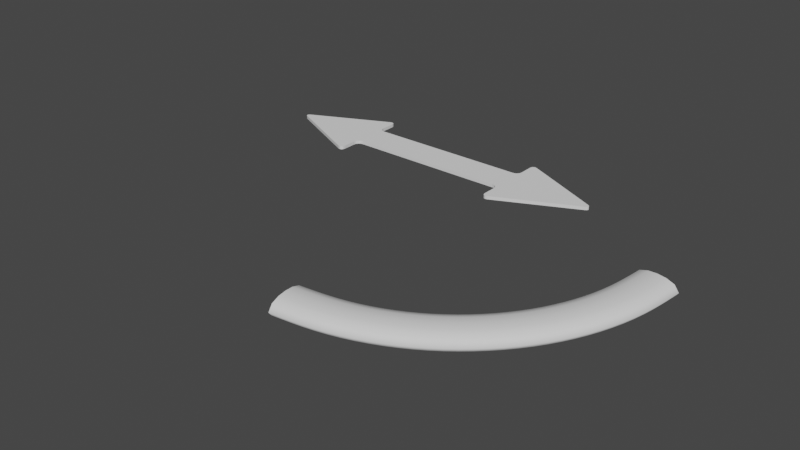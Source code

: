 # Source: gz_shape.blend  (saved by Blender 3.2.14; exported with 4.5.12 LTS)
import bpy
from mathutils import Matrix  # noqa: F401  (used for matrix-valued properties, if any)

bpy.ops.wm.read_factory_settings(use_empty=True)
scene = bpy.context.scene
scene.name = 'Scene'

# ---- collections
col_collection = bpy.data.collections.new('Collection'); scene.collection.children.link(col_collection)

# ---- node groups
ng_auto_smooth = bpy.data.node_groups.new('Auto Smooth', 'GeometryNodeTree')
_s = ng_auto_smooth.interface.new_socket(name='Geometry', in_out='OUTPUT', socket_type='NodeSocketGeometry')
_s = ng_auto_smooth.interface.new_socket(name='Geometry', in_out='INPUT', socket_type='NodeSocketGeometry')
_s = ng_auto_smooth.interface.new_socket(name='Angle', in_out='INPUT', socket_type='NodeSocketFloat')
_s.subtype = 'ANGLE'
_s.min_value = 0.0
_s.max_value = 3.142
ng_auto_smooth.is_modifier = True
_N = ng_auto_smooth.nodes; _L = ng_auto_smooth.links
n0 = _N.new('NodeGroupOutput'); n0.name = 'Group Output'; n0.location = (480, -100)
n1 = _N.new('NodeGroupInput'); n1.name = 'Group Input'; n1.location = (-420, -300)
n2 = _N.new('NodeGroupInput'); n2.name = 'Group Input.001'; n2.location = (-60, -100)
n3 = _N.new('GeometryNodeSetShadeSmooth'); n3.name = 'Set Shade Smooth'; n3.location = (120, -100)
n3.domain = 'EDGE'
n4 = _N.new('GeometryNodeSetShadeSmooth'); n4.name = 'Set Shade Smooth.001'; n4.location = (300, -100)
n5 = _N.new('GeometryNodeInputMeshEdgeAngle'); n5.name = 'Edge Angle'; n5.location = (-420, -220)
n6 = _N.new('GeometryNodeInputEdgeSmooth'); n6.name = 'Is Edge Smooth'; n6.location = (-60, -160)
n7 = _N.new('GeometryNodeInputShadeSmooth'); n7.name = 'Is Face Smooth'; n7.location = (-240, -340)
n8 = _N.new('FunctionNodeBooleanMath'); n8.name = 'Boolean Math'; n8.location = (-60, -220)
n9 = _N.new('FunctionNodeCompare'); n9.name = 'Compare'; n9.location = (-240, -180)
n9.operation = 'LESS_EQUAL'
_L.new(n5.outputs[0], n9.inputs[0])
_L.new(n4.outputs[0], n0.inputs[0])
_L.new(n1.outputs[1], n9.inputs[1])
_L.new(n9.outputs[0], n8.inputs[0])
_L.new(n7.outputs[0], n8.inputs[1])
_L.new(n2.outputs[0], n3.inputs[0])
_L.new(n6.outputs[0], n3.inputs[1])
_L.new(n3.outputs[0], n4.inputs[0])
_L.new(n8.outputs[0], n3.inputs[2])
n0.is_active_output = True

# ---- world
world_world = bpy.data.worlds.new('World'); scene.world = world_world
world_world.use_nodes = True; world_world.node_tree.nodes.clear()
_N = world_world.node_tree.nodes; _L = world_world.node_tree.links
n0 = _N.new('ShaderNodeOutputWorld'); n0.name = 'World Output'; n0.location = (300, 300)
n1 = _N.new('ShaderNodeBackground'); n1.name = 'Background'; n1.location = (10, 300)
n1.inputs[0].default_value = (0.05088, 0.05088, 0.05088, 1.0)
_L.new(n1.outputs[0], n0.inputs[0])
n0.is_active_output = True
world_world.color = (0.05088, 0.05088, 0.05088)
world_world.use_sun_shadow = False
world_world.sun_shadow_jitter_overblur = 0.0

# ---- meshes
me_gz_shape_rotate = bpy.data.meshes.new('gz_shape_ROTATE')
me_gz_shape_rotate.from_pydata([(0.7177, -0.1949, 0.01379), (0.6986, -0.1929, 0.01989), (0.679, -0.191, 0.02148), (0.6595, -0.189, 0.01989), (0.6404, -0.1871, 0.01379), (0.6296, -0.186, 3.267e-08), (0.6404, -0.1871, -0.01379), (0.6595, -0.189, -0.01989), (0.679, -0.191, -0.02148), (0.6986, -0.1929, -0.01989), (0.7177, -0.1949, -0.01379), (0.7285, -0.196, -3.711e-08), (0.7155, -0.2172, 0.01379), (0.6964, -0.2152, 0.01988), (0.6768, -0.2131, 0.02148), (0.6573, -0.211, 0.01989), (0.6382, -0.2089, 0.0138), (0.6274, -0.2078, 3.279e-08), (0.6382, -0.2089, -0.0138), (0.6573, -0.211, -0.01989), (0.6768, -0.2131, -0.02148), (0.6964, -0.2152, -0.01988), (0.7155, -0.2172, -0.01379), (0.7263, -0.2184, -3.672e-08), (0.7129, -0.2405, 0.01378), (0.6938, -0.2381, 0.01988), (0.6743, -0.2356, 0.02148), (0.6548, -0.2331, 0.01989), (0.6357, -0.2307, 0.01381), (0.6249, -0.2294, 1.971e-08), (0.6357, -0.2307, -0.01381), (0.6548, -0.2331, -0.01989), (0.6743, -0.2356, -0.02148), (0.6938, -0.2381, -0.01988), (0.7129, -0.2405, -0.01378), (0.7236, -0.2418, -3.66e-08), (0.7095, -0.2649, 0.01377), (0.6905, -0.2619, 0.01988), (0.6711, -0.2589, 0.02148), (0.6517, -0.2558, 0.0199), (0.6327, -0.2528, 0.01382), (0.6219, -0.2511, 6.514e-09), (0.6327, -0.2528, -0.01382), (0.6517, -0.2558, -0.0199), (0.6711, -0.2589, -0.02148), (0.6905, -0.2619, -0.01988), (0.7095, -0.2649, -0.01377), (0.7202, -0.2666, -4.964e-08), (0.7051, -0.2901, 0.01376), (0.6862, -0.2863, 0.01988), (0.6669, -0.2824, 0.02148), (0.6477, -0.2786, 0.0199), (0.6288, -0.2748, 0.01383), (0.6181, -0.2727, 6.356e-09), (0.6288, -0.2748, -0.01383), (0.6477, -0.2786, -0.0199), (0.6669, -0.2824, -0.02148), (0.6862, -0.2863, -0.01988), (0.7051, -0.2901, -0.01376), (0.7157, -0.2922, -4.924e-08), (0.6994, -0.3153, 0.01376), (0.6808, -0.3107, 0.01988), (0.6617, -0.3059, 0.02148), (0.6426, -0.3011, 0.0199), (0.624, -0.2964, 0.01383), (0.6134, -0.2938, 2.093e-08), (0.624, -0.2964, -0.01383), (0.6426, -0.3011, -0.0199), (0.6617, -0.3059, -0.02148), (0.6808, -0.3107, -0.01988), (0.6994, -0.3153, -0.01376), (0.7099, -0.318, -3.802e-08), (0.6925, -0.3403, 0.01376), (0.6741, -0.3347, 0.01988), (0.6553, -0.329, 0.02148), (0.6365, -0.3233, 0.0199), (0.6181, -0.3177, 0.01383), (0.6076, -0.3146, 4.796e-08), (0.6181, -0.3177, -0.01383), (0.6365, -0.3233, -0.0199), (0.6553, -0.329, -0.02148), (0.6741, -0.3347, -0.01988), (0.6925, -0.3403, -0.01376), (0.7028, -0.3434, -4.107e-08), (0.6843, -0.3649, 0.01376), (0.6663, -0.3585, 0.01988), (0.6477, -0.3518, 0.02148), (0.6292, -0.3452, 0.0199), (0.6111, -0.3387, 0.01383), (0.6009, -0.3351, 4.537e-08), (0.6111, -0.3387, -0.01383), (0.6292, -0.3452, -0.0199), (0.6477, -0.3518, -0.02148), (0.6663, -0.3585, -0.01988), (0.6843, -0.3649, -0.01376), (0.6945, -0.3686, -2.929e-08), (0.675, -0.3891, 0.01376), (0.6573, -0.3818, 0.01988), (0.6391, -0.3742, 0.02148), (0.6209, -0.3667, 0.0199), (0.6032, -0.3594, 0.01383), (0.5931, -0.3552, 3.063e-08), (0.6032, -0.3594, -0.01383), (0.6209, -0.3667, -0.0199), (0.6391, -0.3742, -0.02148), (0.6573, -0.3818, -0.01988), (0.675, -0.3891, -0.01376), (0.685, -0.3933, -2.754e-08), (0.6645, -0.4128, 0.01376), (0.6471, -0.4046, 0.01988), (0.6294, -0.3962, 0.02148), (0.6116, -0.3878, 0.0199), (0.5942, -0.3796, 0.01383), (0.5844, -0.3749, 4.174e-08), (0.5942, -0.3796, -0.01383), (0.6116, -0.3878, -0.0199), (0.6294, -0.3962, -0.02148), (0.6471, -0.4046, -0.01988), (0.6645, -0.4128, -0.01376), (0.6743, -0.4174, -5.135e-08), (0.6528, -0.436, 0.01376), (0.6359, -0.4269, 0.01988), (0.6186, -0.4177, 0.02148), (0.6012, -0.4084, 0.0199), (0.5843, -0.3993, 0.01383), (0.5746, -0.3942, 5.253e-08), (0.5843, -0.3993, -0.01383), (0.6012, -0.4084, -0.0199), (0.6186, -0.4177, -0.02148), (0.6359, -0.4269, -0.01988), (0.6528, -0.436, -0.01376), (0.6624, -0.4411, -5.468e-08), (0.6401, -0.4585, 0.01376), (0.6236, -0.4487, 0.01988), (0.6067, -0.4386, 0.02148), (0.5899, -0.4285, 0.0199), (0.5734, -0.4186, 0.01383), (0.564, -0.413, 4.399e-08), (0.5734, -0.4186, -0.01383), (0.5899, -0.4285, -0.0199), (0.6067, -0.4386, -0.02148), (0.6236, -0.4487, -0.01988), (0.6401, -0.4585, -0.01376), (0.6493, -0.4641, -4.649e-08), (0.6262, -0.4805, 0.01376), (0.6102, -0.4698, 0.01988), (0.5939, -0.4589, 0.02148), (0.5775, -0.4479, 0.0199), (0.5616, -0.4373, 0.01383), (0.5525, -0.4312, 2.482e-08), (0.5616, -0.4373, -0.01383), (0.5775, -0.4479, -0.0199), (0.5939, -0.4589, -0.02148), (0.6102, -0.4698, -0.01988), (0.6262, -0.4805, -0.01376), (0.6352, -0.4865, -3.96e-08), (0.6113, -0.5017, 0.01376), (0.5958, -0.4902, 0.01988), (0.58, -0.4785, 0.02148), (0.5643, -0.4668, 0.0199), (0.5488, -0.4553, 0.01383), (0.54, -0.4488, 1.049e-08), (0.5488, -0.4553, -0.01383), (0.5643, -0.4668, -0.0199), (0.58, -0.4785, -0.02148), (0.5958, -0.4902, -0.01988), (0.6113, -0.5017, -0.01376), (0.6199, -0.5081, -2.205e-08), (0.5953, -0.5221, 0.01376), (0.5805, -0.5099, 0.01988), (0.5653, -0.4974, 0.02148), (0.5501, -0.485, 0.0199), (0.5352, -0.4728, 0.01383), (0.5268, -0.4658, 6.856e-09), (0.5352, -0.4728, -0.01383), (0.5501, -0.485, -0.0199), (0.5653, -0.4974, -0.02148), (0.5805, -0.5099, -0.01988), (0.5953, -0.5221, -0.01376), (0.6037, -0.5289, -1.102e-08), (0.5784, -0.5417, 0.01376), (0.5641, -0.5288, 0.01988), (0.5496, -0.5156, 0.02148), (0.535, -0.5024, 0.0199), (0.5208, -0.4895, 0.01383), (0.5127, -0.4822, 1.577e-08), (0.5208, -0.4895, -0.01383), (0.535, -0.5024, -0.0199), (0.5496, -0.5156, -0.02148), (0.5641, -0.5288, -0.01988), (0.5784, -0.5417, -0.01376), (0.5864, -0.549, -1.082e-08), (0.5605, -0.5605, 0.01376), (0.5469, -0.5469, 0.01988), (0.533, -0.533, 0.02148), (0.5191, -0.5191, 0.0199), (0.5055, -0.5055, 0.01383), (0.4978, -0.4978, 2.519e-08), (0.5055, -0.5055, -0.01383), (0.5191, -0.5191, -0.0199), (0.533, -0.533, -0.02148), (0.5469, -0.5469, -0.01988), (0.5605, -0.5605, -0.01376), (0.5681, -0.5681, -1.987e-08), (0.5417, -0.5784, 0.01376), (0.5288, -0.5641, 0.01988), (0.5156, -0.5496, 0.02148), (0.5024, -0.535, 0.0199), (0.4895, -0.5208, 0.01383), (0.4822, -0.5127, 1.608e-08), (0.4895, -0.5208, -0.01383), (0.5024, -0.535, -0.0199), (0.5156, -0.5496, -0.02148), (0.5288, -0.5641, -0.01988), (0.5417, -0.5784, -0.01376), (0.549, -0.5864, -2.828e-08), (0.5221, -0.5953, 0.01376), (0.5099, -0.5805, 0.01988), (0.4974, -0.5653, 0.02148), (0.485, -0.5501, 0.0199), (0.4728, -0.5352, 0.01383), (0.4658, -0.5268, 1.675e-08), (0.4728, -0.5352, -0.01383), (0.485, -0.5501, -0.0199), (0.4974, -0.5653, -0.02148), (0.5099, -0.5805, -0.01988), (0.5221, -0.5953, -0.01376), (0.5289, -0.6037, -2.986e-08), (0.5017, -0.6113, 0.01376), (0.4902, -0.5958, 0.01988), (0.4785, -0.58, 0.02148), (0.4668, -0.5643, 0.0199), (0.4553, -0.5488, 0.01383), (0.4488, -0.54, 2.872e-08), (0.4553, -0.5488, -0.01383), (0.4668, -0.5643, -0.0199), (0.4785, -0.58, -0.02148), (0.4902, -0.5958, -0.01988), (0.5017, -0.6113, -0.01376), (0.5081, -0.6199, -3.161e-08), (0.4805, -0.6262, 0.01376), (0.4698, -0.6102, 0.01988), (0.4589, -0.5939, 0.02148), (0.4479, -0.5775, 0.0199), (0.4373, -0.5616, 0.01383), (0.4312, -0.5525, 1.808e-08), (0.4373, -0.5616, -0.01383), (0.4479, -0.5775, -0.0199), (0.4589, -0.5939, -0.02148), (0.4698, -0.6102, -0.01988), (0.4805, -0.6262, -0.01376), (0.4865, -0.6352, -2.919e-08), (0.4585, -0.6401, 0.01376), (0.4487, -0.6236, 0.01988), (0.4386, -0.6067, 0.02148), (0.4285, -0.5899, 0.0199), (0.4186, -0.5734, 0.01383), (0.413, -0.564, 2.109e-08), (0.4186, -0.5734, -0.01383), (0.4285, -0.5899, -0.0199), (0.4386, -0.6067, -0.02148), (0.4487, -0.6236, -0.01988), (0.4585, -0.6401, -0.01376), (0.4641, -0.6493, -3.923e-08), (0.436, -0.6528, 0.01376), (0.4269, -0.6359, 0.01988), (0.4177, -0.6186, 0.02148), (0.4084, -0.6012, 0.0199), (0.3993, -0.5843, 0.01383), (0.3942, -0.5746, 5.006e-08), (0.3993, -0.5843, -0.01383), (0.4084, -0.6012, -0.0199), (0.4177, -0.6186, -0.02148), (0.4269, -0.6359, -0.01988), (0.436, -0.6528, -0.01376), (0.4411, -0.6624, -6.029e-08), (0.4128, -0.6645, 0.01376), (0.4046, -0.6471, 0.01988), (0.3962, -0.6294, 0.02148), (0.3878, -0.6116, 0.0199), (0.3796, -0.5942, 0.01383), (0.3749, -0.5844, 4.963e-08), (0.3796, -0.5942, -0.01383), (0.3878, -0.6116, -0.0199), (0.3962, -0.6294, -0.02148), (0.4046, -0.6471, -0.01988), (0.4128, -0.6645, -0.01376), (0.4174, -0.6743, -5.414e-08), (0.3891, -0.675, 0.01376), (0.3818, -0.6573, 0.01988), (0.3742, -0.6391, 0.02148), (0.3667, -0.6209, 0.0199), (0.3594, -0.6032, 0.01383), (0.3552, -0.5931, 3.313e-08), (0.3594, -0.6032, -0.01383), (0.3667, -0.6209, -0.0199), (0.3742, -0.6391, -0.02148), (0.3818, -0.6573, -0.01988), (0.3891, -0.675, -0.01376), (0.3933, -0.685, -3.792e-08), (0.3649, -0.6843, 0.01376), (0.3585, -0.6663, 0.01988), (0.3518, -0.6477, 0.02148), (0.3452, -0.6292, 0.0199), (0.3387, -0.6111, 0.01383), (0.3351, -0.6009, 4.361e-08), (0.3387, -0.6111, -0.01383), (0.3452, -0.6292, -0.0199), (0.3518, -0.6477, -0.02148), (0.3585, -0.6663, -0.01988), (0.3649, -0.6843, -0.01376), (0.3686, -0.6945, -4.732e-08), (0.3403, -0.6925, 0.01376), (0.3347, -0.6741, 0.01988), (0.329, -0.6553, 0.02148), (0.3233, -0.6365, 0.0199), (0.3177, -0.6181, 0.01383), (0.3146, -0.6076, 4.381e-08), (0.3177, -0.6181, -0.01383), (0.3233, -0.6365, -0.0199), (0.329, -0.6553, -0.02148), (0.3347, -0.6741, -0.01988), (0.3403, -0.6925, -0.01376), (0.3434, -0.7028, -4.831e-08), (0.3153, -0.6994, 0.01376), (0.3107, -0.6808, 0.01988), (0.3059, -0.6617, 0.02148), (0.3011, -0.6426, 0.0199), (0.2964, -0.624, 0.01383), (0.2938, -0.6134, 1.882e-08), (0.2964, -0.624, -0.01383), (0.3011, -0.6426, -0.0199), (0.3059, -0.6617, -0.02148), (0.3107, -0.6808, -0.01988), (0.3153, -0.6994, -0.01376), (0.318, -0.7099, -3.709e-08), (0.2901, -0.7051, 0.01376), (0.2863, -0.6862, 0.01988), (0.2824, -0.6669, 0.02148), (0.2786, -0.6477, 0.0199), (0.2748, -0.6288, 0.01383), (0.2727, -0.6181, 6.422e-09), (0.2748, -0.6288, -0.01383), (0.2786, -0.6477, -0.0199), (0.2824, -0.6669, -0.02148), (0.2863, -0.6862, -0.01988), (0.2901, -0.7051, -0.01376), (0.2922, -0.7157, -4.945e-08), (0.2649, -0.7095, 0.01377), (0.2619, -0.6905, 0.01988), (0.2589, -0.6711, 0.02148), (0.2558, -0.6517, 0.0199), (0.2528, -0.6327, 0.01382), (0.2511, -0.6219, 6.737e-09), (0.2528, -0.6327, -0.01382), (0.2558, -0.6517, -0.0199), (0.2589, -0.6711, -0.02148), (0.2619, -0.6905, -0.01988), (0.2649, -0.7095, -0.01377), (0.2666, -0.7202, -4.902e-08), (0.2405, -0.7129, 0.01378), (0.2381, -0.6938, 0.01988), (0.2356, -0.6743, 0.02148), (0.2331, -0.6548, 0.01989), (0.2307, -0.6357, 0.01381), (0.2294, -0.6249, 1.961e-08), (0.2307, -0.6357, -0.01381), (0.2331, -0.6548, -0.01989), (0.2356, -0.6743, -0.02148), (0.2381, -0.6938, -0.01988), (0.2405, -0.7129, -0.01378), (0.2418, -0.7236, -3.677e-08), (0.2172, -0.7155, 0.01379), (0.2152, -0.6964, 0.01988), (0.2131, -0.6768, 0.02148), (0.211, -0.6573, 0.01989), (0.2089, -0.6382, 0.0138), (0.2078, -0.6274, 3.324e-08), (0.2089, -0.6382, -0.0138), (0.211, -0.6573, -0.01989), (0.2131, -0.6768, -0.02148), (0.2152, -0.6964, -0.01988), (0.2172, -0.7155, -0.01379), (0.2184, -0.7263, -3.771e-08), (0.1949, -0.7177, 0.01379), (0.1929, -0.6986, 0.01989), (0.191, -0.6791, 0.02148), (0.189, -0.6595, 0.01989), (0.1871, -0.6404, 0.01379), (0.186, -0.6296, 3.313e-08), (0.1871, -0.6404, -0.01379), (0.189, -0.6595, -0.01989), (0.191, -0.6791, -0.02148), (0.1929, -0.6986, -0.01989), (0.1949, -0.7177, -0.01379), (0.196, -0.7285, -3.741e-08)], [], [(0, 12, 23, 11), (1, 13, 12, 0), (2, 14, 13, 1), (3, 15, 14, 2), (4, 16, 15, 3), (5, 17, 16, 4), (6, 18, 17, 5), (7, 19, 18, 6), (8, 20, 19, 7), (9, 21, 20, 8), (10, 22, 21, 9), (11, 23, 22, 10), (12, 24, 35, 23), (13, 25, 24, 12), (14, 26, 25, 13), (15, 27, 26, 14), (16, 28, 27, 15), (17, 29, 28, 16), (18, 30, 29, 17), (19, 31, 30, 18), (20, 32, 31, 19), (21, 33, 32, 20), (22, 34, 33, 21), (23, 35, 34, 22), (24, 36, 47, 35), (25, 37, 36, 24), (26, 38, 37, 25), (27, 39, 38, 26), (28, 40, 39, 27), (29, 41, 40, 28), (30, 42, 41, 29), (31, 43, 42, 30), (32, 44, 43, 31), (33, 45, 44, 32), (34, 46, 45, 33), (35, 47, 46, 34), (36, 48, 59, 47), (37, 49, 48, 36), (38, 50, 49, 37), (39, 51, 50, 38), (40, 52, 51, 39), (41, 53, 52, 40), (42, 54, 53, 41), (43, 55, 54, 42), (44, 56, 55, 43), (45, 57, 56, 44), (46, 58, 57, 45), (47, 59, 58, 46), (48, 60, 71, 59), (49, 61, 60, 48), (50, 62, 61, 49), (51, 63, 62, 50), (52, 64, 63, 51), (53, 65, 64, 52), (54, 66, 65, 53), (55, 67, 66, 54), (56, 68, 67, 55), (57, 69, 68, 56), (58, 70, 69, 57), (59, 71, 70, 58), (60, 72, 83, 71), (61, 73, 72, 60), (62, 74, 73, 61), (63, 75, 74, 62), (64, 76, 75, 63), (65, 77, 76, 64), (66, 78, 77, 65), (67, 79, 78, 66), (68, 80, 79, 67), (69, 81, 80, 68), (70, 82, 81, 69), (71, 83, 82, 70), (72, 84, 95, 83), (73, 85, 84, 72), (74, 86, 85, 73), (75, 87, 86, 74), (76, 88, 87, 75), (77, 89, 88, 76), (78, 90, 89, 77), (79, 91, 90, 78), (80, 92, 91, 79), (81, 93, 92, 80), (82, 94, 93, 81), (83, 95, 94, 82), (84, 96, 107, 95), (85, 97, 96, 84), (86, 98, 97, 85), (87, 99, 98, 86), (88, 100, 99, 87), (89, 101, 100, 88), (90, 102, 101, 89), (91, 103, 102, 90), (92, 104, 103, 91), (93, 105, 104, 92), (94, 106, 105, 93), (95, 107, 106, 94), (96, 108, 119, 107), (97, 109, 108, 96), (98, 110, 109, 97), (99, 111, 110, 98), (100, 112, 111, 99), (101, 113, 112, 100), (102, 114, 113, 101), (103, 115, 114, 102), (104, 116, 115, 103), (105, 117, 116, 104), (106, 118, 117, 105), (107, 119, 118, 106), (108, 120, 131, 119), (109, 121, 120, 108), (110, 122, 121, 109), (111, 123, 122, 110), (112, 124, 123, 111), (113, 125, 124, 112), (114, 126, 125, 113), (115, 127, 126, 114), (116, 128, 127, 115), (117, 129, 128, 116), (118, 130, 129, 117), (119, 131, 130, 118), (120, 132, 143, 131), (121, 133, 132, 120), (122, 134, 133, 121), (123, 135, 134, 122), (124, 136, 135, 123), (125, 137, 136, 124), (126, 138, 137, 125), (127, 139, 138, 126), (128, 140, 139, 127), (129, 141, 140, 128), (130, 142, 141, 129), (131, 143, 142, 130), (132, 144, 155, 143), (133, 145, 144, 132), (134, 146, 145, 133), (135, 147, 146, 134), (136, 148, 147, 135), (137, 149, 148, 136), (138, 150, 149, 137), (139, 151, 150, 138), (140, 152, 151, 139), (141, 153, 152, 140), (142, 154, 153, 141), (143, 155, 154, 142), (144, 156, 167, 155), (145, 157, 156, 144), (146, 158, 157, 145), (147, 159, 158, 146), (148, 160, 159, 147), (149, 161, 160, 148), (150, 162, 161, 149), (151, 163, 162, 150), (152, 164, 163, 151), (153, 165, 164, 152), (154, 166, 165, 153), (155, 167, 166, 154), (156, 168, 179, 167), (157, 169, 168, 156), (158, 170, 169, 157), (159, 171, 170, 158), (160, 172, 171, 159), (161, 173, 172, 160), (162, 174, 173, 161), (163, 175, 174, 162), (164, 176, 175, 163), (165, 177, 176, 164), (166, 178, 177, 165), (167, 179, 178, 166), (168, 180, 191, 179), (169, 181, 180, 168), (170, 182, 181, 169), (171, 183, 182, 170), (172, 184, 183, 171), (173, 185, 184, 172), (174, 186, 185, 173), (175, 187, 186, 174), (176, 188, 187, 175), (177, 189, 188, 176), (178, 190, 189, 177), (179, 191, 190, 178), (180, 192, 203, 191), (181, 193, 192, 180), (182, 194, 193, 181), (183, 195, 194, 182), (184, 196, 195, 183), (185, 197, 196, 184), (186, 198, 197, 185), (187, 199, 198, 186), (188, 200, 199, 187), (189, 201, 200, 188), (190, 202, 201, 189), (191, 203, 202, 190), (192, 204, 215, 203), (193, 205, 204, 192), (194, 206, 205, 193), (195, 207, 206, 194), (196, 208, 207, 195), (197, 209, 208, 196), (198, 210, 209, 197), (199, 211, 210, 198), (200, 212, 211, 199), (201, 213, 212, 200), (202, 214, 213, 201), (203, 215, 214, 202), (204, 216, 227, 215), (205, 217, 216, 204), (206, 218, 217, 205), (207, 219, 218, 206), (208, 220, 219, 207), (209, 221, 220, 208), (210, 222, 221, 209), (211, 223, 222, 210), (212, 224, 223, 211), (213, 225, 224, 212), (214, 226, 225, 213), (215, 227, 226, 214), (216, 228, 239, 227), (217, 229, 228, 216), (218, 230, 229, 217), (219, 231, 230, 218), (220, 232, 231, 219), (221, 233, 232, 220), (222, 234, 233, 221), (223, 235, 234, 222), (224, 236, 235, 223), (225, 237, 236, 224), (226, 238, 237, 225), (227, 239, 238, 226), (228, 240, 251, 239), (229, 241, 240, 228), (230, 242, 241, 229), (231, 243, 242, 230), (232, 244, 243, 231), (233, 245, 244, 232), (234, 246, 245, 233), (235, 247, 246, 234), (236, 248, 247, 235), (237, 249, 248, 236), (238, 250, 249, 237), (239, 251, 250, 238), (240, 252, 263, 251), (241, 253, 252, 240), (242, 254, 253, 241), (243, 255, 254, 242), (244, 256, 255, 243), (245, 257, 256, 244), (246, 258, 257, 245), (247, 259, 258, 246), (248, 260, 259, 247), (249, 261, 260, 248), (250, 262, 261, 249), (251, 263, 262, 250), (252, 264, 275, 263), (253, 265, 264, 252), (254, 266, 265, 253), (255, 267, 266, 254), (256, 268, 267, 255), (257, 269, 268, 256), (258, 270, 269, 257), (259, 271, 270, 258), (260, 272, 271, 259), (261, 273, 272, 260), (262, 274, 273, 261), (263, 275, 274, 262), (264, 276, 287, 275), (265, 277, 276, 264), (266, 278, 277, 265), (267, 279, 278, 266), (268, 280, 279, 267), (269, 281, 280, 268), (270, 282, 281, 269), (271, 283, 282, 270), (272, 284, 283, 271), (273, 285, 284, 272), (274, 286, 285, 273), (275, 287, 286, 274), (276, 288, 299, 287), (277, 289, 288, 276), (278, 290, 289, 277), (279, 291, 290, 278), (280, 292, 291, 279), (281, 293, 292, 280), (282, 294, 293, 281), (283, 295, 294, 282), (284, 296, 295, 283), (285, 297, 296, 284), (286, 298, 297, 285), (287, 299, 298, 286), (288, 300, 311, 299), (289, 301, 300, 288), (290, 302, 301, 289), (291, 303, 302, 290), (292, 304, 303, 291), (293, 305, 304, 292), (294, 306, 305, 293), (295, 307, 306, 294), (296, 308, 307, 295), (297, 309, 308, 296), (298, 310, 309, 297), (299, 311, 310, 298), (300, 312, 323, 311), (301, 313, 312, 300), (302, 314, 313, 301), (303, 315, 314, 302), (304, 316, 315, 303), (305, 317, 316, 304), (306, 318, 317, 305), (307, 319, 318, 306), (308, 320, 319, 307), (309, 321, 320, 308), (310, 322, 321, 309), (311, 323, 322, 310), (312, 324, 335, 323), (313, 325, 324, 312), (314, 326, 325, 313), (315, 327, 326, 314), (316, 328, 327, 315), (317, 329, 328, 316), (318, 330, 329, 317), (319, 331, 330, 318), (320, 332, 331, 319), (321, 333, 332, 320), (322, 334, 333, 321), (323, 335, 334, 322), (324, 336, 347, 335), (325, 337, 336, 324), (326, 338, 337, 325), (327, 339, 338, 326), (328, 340, 339, 327), (329, 341, 340, 328), (330, 342, 341, 329), (331, 343, 342, 330), (332, 344, 343, 331), (333, 345, 344, 332), (334, 346, 345, 333), (335, 347, 346, 334), (336, 348, 359, 347), (337, 349, 348, 336), (338, 350, 349, 337), (339, 351, 350, 338), (340, 352, 351, 339), (341, 353, 352, 340), (342, 354, 353, 341), (343, 355, 354, 342), (344, 356, 355, 343), (345, 357, 356, 344), (346, 358, 357, 345), (347, 359, 358, 346), (348, 360, 371, 359), (349, 361, 360, 348), (350, 362, 361, 349), (351, 363, 362, 350), (352, 364, 363, 351), (353, 365, 364, 352), (354, 366, 365, 353), (355, 367, 366, 354), (356, 368, 367, 355), (357, 369, 368, 356), (358, 370, 369, 357), (359, 371, 370, 358), (360, 372, 383, 371), (361, 373, 372, 360), (362, 374, 373, 361), (363, 375, 374, 362), (364, 376, 375, 363), (365, 377, 376, 364), (366, 378, 377, 365), (367, 379, 378, 366), (368, 380, 379, 367), (369, 381, 380, 368), (370, 382, 381, 369), (371, 383, 382, 370), (372, 384, 395, 383), (373, 385, 384, 372), (374, 386, 385, 373), (375, 387, 386, 374), (376, 388, 387, 375), (377, 389, 388, 376), (378, 390, 389, 377), (379, 391, 390, 378), (380, 392, 391, 379), (381, 393, 392, 380), (382, 394, 393, 381), (383, 395, 394, 382), (11, 10, 9, 8, 7, 6, 5, 4, 3, 2, 1, 0), (395, 384, 385, 386, 387, 388, 389, 390, 391, 392, 393, 394)])
me_gz_shape_rotate.polygons.foreach_set('use_smooth', [True] * 386)
_uv = me_gz_shape_rotate.uv_layers.new(name='UVMap')
_uv.uv.foreach_set('vector', [0.0, 1.0, 0.03125, 1.0, 0.03125, 0.9167, 0.0, 0.9167, 0.0, 0.08333, 0.03125, 0.08333, 0.03125, 0.0, 0.0, 0.0, 0.0, 0.1667, 0.03125, 0.1667, 0.03125, 0.08333, 0.0, 0.08333, 0.0, 0.25, 0.03125, 0.25, 0.03125, 0.1667, 0.0, 0.1667, 0.0, 0.3333, 0.03125, 0.3333, 0.03125, 0.25, 0.0, 0.25, 0.0, 0.4167, 0.03125, 0.4167, 0.03125, 0.3333, 0.0, 0.3333, 0.0, 0.5, 0.03125, 0.5, 0.03125, 0.4167, 0.0, 0.4167, 0.0, 0.5833, 0.03125, 0.5833, 0.03125, 0.5, 0.0, 0.5, 0.0, 0.6667, 0.03125, 0.6667, 0.03125, 0.5833, 0.0, 0.5833, 0.0, 0.75, 0.03125, 0.75, 0.03125, 0.6667, 0.0, 0.6667, 0.0, 0.8333, 0.03125, 0.8333, 0.03125, 0.75, 0.0, 0.75, 0.0, 0.9167, 0.03125, 0.9167, 0.03125, 0.8333, 0.0, 0.8333, 0.03125, 1.0, 0.0625, 1.0, 0.0625, 0.9167, 0.03125, 0.9167, 0.03125, 0.08333, 0.0625, 0.08333, 0.0625, 0.0, 0.03125, 0.0, 0.03125, 0.1667, 0.0625, 0.1667, 0.0625, 0.08333, 0.03125, 0.08333, 0.03125, 0.25, 0.0625, 0.25, 0.0625, 0.1667, 0.03125, 0.1667, 0.03125, 0.3333, 0.0625, 0.3333, 0.0625, 0.25, 0.03125, 0.25, 0.03125, 0.4167, 0.0625, 0.4167, 0.0625, 0.3333, 0.03125, 0.3333, 0.03125, 0.5, 0.0625, 0.5, 0.0625, 0.4167, 0.03125, 0.4167, 0.03125, 0.5833, 0.0625, 0.5833, 0.0625, 0.5, 0.03125, 0.5, 0.03125, 0.6667, 0.0625, 0.6667, 0.0625, 0.5833, 0.03125, 0.5833, 0.03125, 0.75, 0.0625, 0.75, 0.0625, 0.6667, 0.03125, 0.6667, 0.03125, 0.8333, 0.0625, 0.8333, 0.0625, 0.75, 0.03125, 0.75, 0.03125, 0.9167, 0.0625, 0.9167, 0.0625, 0.8333, 0.03125, 0.8333, 0.0625, 1.0, 0.09375, 1.0, 0.09375, 0.9167, 0.0625, 0.9167, 0.0625, 0.08333, 0.09375, 0.08333, 0.09375, 0.0, 0.0625, 0.0, 0.0625, 0.1667, 0.09375, 0.1667, 0.09375, 0.08333, 0.0625, 0.08333, 0.0625, 0.25, 0.09375, 0.25, 0.09375, 0.1667, 0.0625, 0.1667, 0.0625, 0.3333, 0.09375, 0.3333, 0.09375, 0.25, 0.0625, 0.25, 0.0625, 0.4167, 0.09375, 0.4167, 0.09375, 0.3333, 0.0625, 0.3333, 0.0625, 0.5, 0.09375, 0.5, 0.09375, 0.4167, 0.0625, 0.4167, 0.0625, 0.5833, 0.09375, 0.5833, 0.09375, 0.5, 0.0625, 0.5, 0.0625, 0.6667, 0.09375, 0.6667, 0.09375, 0.5833, 0.0625, 0.5833, 0.0625, 0.75, 0.09375, 0.75, 0.09375, 0.6667, 0.0625, 0.6667, 0.0625, 0.8333, 0.09375, 0.8333, 0.09375, 0.75, 0.0625, 0.75, 0.0625, 0.9167, 0.09375, 0.9167, 0.09375, 0.8333, 0.0625, 0.8333, 0.09375, 1.0, 0.125, 1.0, 0.125, 0.9167, 0.09375, 0.9167, 0.09375, 0.08333, 0.125, 0.08333, 0.125, 0.0, 0.09375, 0.0, 0.09375, 0.1667, 0.125, 0.1667, 0.125, 0.08333, 0.09375, 0.08333, 0.09375, 0.25, 0.125, 0.25, 0.125, 0.1667, 0.09375, 0.1667, 0.09375, 0.3333, 0.125, 0.3333, 0.125, 0.25, 0.09375, 0.25, 0.09375, 0.4167, 0.125, 0.4167, 0.125, 0.3333, 0.09375, 0.3333, 0.09375, 0.5, 0.125, 0.5, 0.125, 0.4167, 0.09375, 0.4167, 0.09375, 0.5833, 0.125, 0.5833, 0.125, 0.5, 0.09375, 0.5, 0.09375, 0.6667, 0.125, 0.6667, 0.125, 0.5833, 0.09375, 0.5833, 0.09375, 0.75, 0.125, 0.75, 0.125, 0.6667, 0.09375, 0.6667, 0.09375, 0.8333, 0.125, 0.8333, 0.125, 0.75, 0.09375, 0.75, 0.09375, 0.9167, 0.125, 0.9167, 0.125, 0.8333, 0.09375, 0.8333, 0.125, 1.0, 0.1562, 1.0, 0.1562, 0.9167, 0.125, 0.9167, 0.125, 0.08333, 0.1562, 0.08333, 0.1562, 0.0, 0.125, 0.0, 0.125, 0.1667, 0.1562, 0.1667, 0.1562, 0.08333, 0.125, 0.08333, 0.125, 0.25, 0.1562, 0.25, 0.1562, 0.1667, 0.125, 0.1667, 0.125, 0.3333, 0.1562, 0.3333, 0.1562, 0.25, 0.125, 0.25, 0.125, 0.4167, 0.1562, 0.4167, 0.1562, 0.3333, 0.125, 0.3333, 0.125, 0.5, 0.1562, 0.5, 0.1562, 0.4167, 0.125, 0.4167, 0.125, 0.5833, 0.1562, 0.5833, 0.1562, 0.5, 0.125, 0.5, 0.125, 0.6667, 0.1562, 0.6667, 0.1562, 0.5833, 0.125, 0.5833, 0.125, 0.75, 0.1562, 0.75, 0.1562, 0.6667, 0.125, 0.6667, 0.125, 0.8333, 0.1562, 0.8333, 0.1562, 0.75, 0.125, 0.75, 0.125, 0.9167, 0.1562, 0.9167, 0.1562, 0.8333, 0.125, 0.8333, 0.1562, 1.0, 0.1875, 1.0, 0.1875, 0.9167, 0.1562, 0.9167, 0.1562, 0.08333, 0.1875, 0.08333, 0.1875, 0.0, 0.1562, 0.0, 0.1562, 0.1667, 0.1875, 0.1667, 0.1875, 0.08333, 0.1562, 0.08333, 0.1562, 0.25, 0.1875, 0.25, 0.1875, 0.1667, 0.1562, 0.1667, 0.1562, 0.3333, 0.1875, 0.3333, 0.1875, 0.25, 0.1562, 0.25, 0.1562, 0.4167, 0.1875, 0.4167, 0.1875, 0.3333, 0.1562, 0.3333, 0.1562, 0.5, 0.1875, 0.5, 0.1875, 0.4167, 0.1562, 0.4167, 0.1562, 0.5833, 0.1875, 0.5833, 0.1875, 0.5, 0.1562, 0.5, 0.1562, 0.6667, 0.1875, 0.6667, 0.1875, 0.5833, 0.1562, 0.5833, 0.1562, 0.75, 0.1875, 0.75, 0.1875, 0.6667, 0.1562, 0.6667, 0.1562, 0.8333, 0.1875, 0.8333, 0.1875, 0.75, 0.1562, 0.75, 0.1562, 0.9167, 0.1875, 0.9167, 0.1875, 0.8333, 0.1562, 0.8333, 0.1875, 1.0, 0.2188, 1.0, 0.2188, 0.9167, 0.1875, 0.9167, 0.1875, 0.08333, 0.2188, 0.08333, 0.2188, 0.0, 0.1875, 0.0, 0.1875, 0.1667, 0.2188, 0.1667, 0.2188, 0.08333, 0.1875, 0.08333, 0.1875, 0.25, 0.2188, 0.25, 0.2188, 0.1667, 0.1875, 0.1667, 0.1875, 0.3333, 0.2188, 0.3333, 0.2188, 0.25, 0.1875, 0.25, 0.1875, 0.4167, 0.2188, 0.4167, 0.2188, 0.3333, 0.1875, 0.3333, 0.1875, 0.5, 0.2188, 0.5, 0.2188, 0.4167, 0.1875, 0.4167, 0.1875, 0.5833, 0.2188, 0.5833, 0.2188, 0.5, 0.1875, 0.5, 0.1875, 0.6667, 0.2188, 0.6667, 0.2188, 0.5833, 0.1875, 0.5833, 0.1875, 0.75, 0.2188, 0.75, 0.2188, 0.6667, 0.1875, 0.6667, 0.1875, 0.8333, 0.2188, 0.8333, 0.2188, 0.75, 0.1875, 0.75, 0.1875, 0.9167, 0.2188, 0.9167, 0.2188, 0.8333, 0.1875, 0.8333, 0.2188, 1.0, 0.25, 1.0, 0.25, 0.9167, 0.2188, 0.9167, 0.2188, 0.08333, 0.25, 0.08333, 0.25, 0.0, 0.2188, 0.0, 0.2188, 0.1667, 0.25, 0.1667, 0.25, 0.08333, 0.2188, 0.08333, 0.2188, 0.25, 0.25, 0.25, 0.25, 0.1667, 0.2188, 0.1667, 0.2188, 0.3333, 0.25, 0.3333, 0.25, 0.25, 0.2188, 0.25, 0.2188, 0.4167, 0.25, 0.4167, 0.25, 0.3333, 0.2188, 0.3333, 0.2188, 0.5, 0.25, 0.5, 0.25, 0.4167, 0.2188, 0.4167, 0.2188, 0.5833, 0.25, 0.5833, 0.25, 0.5, 0.2188, 0.5, 0.2188, 0.6667, 0.25, 0.6667, 0.25, 0.5833, 0.2188, 0.5833, 0.2188, 0.75, 0.25, 0.75, 0.25, 0.6667, 0.2188, 0.6667, 0.2188, 0.8333, 0.25, 0.8333, 0.25, 0.75, 0.2188, 0.75, 0.2188, 0.9167, 0.25, 0.9167, 0.25, 0.8333, 0.2188, 0.8333, 0.25, 1.0, 0.2812, 1.0, 0.2812, 0.9167, 0.25, 0.9167, 0.25, 0.08333, 0.2812, 0.08333, 0.2812, 0.0, 0.25, 0.0, 0.25, 0.1667, 0.2812, 0.1667, 0.2812, 0.08333, 0.25, 0.08333, 0.25, 0.25, 0.2812, 0.25, 0.2812, 0.1667, 0.25, 0.1667, 0.25, 0.3333, 0.2812, 0.3333, 0.2812, 0.25, 0.25, 0.25, 0.25, 0.4167, 0.2812, 0.4167, 0.2812, 0.3333, 0.25, 0.3333, 0.25, 0.5, 0.2812, 0.5, 0.2812, 0.4167, 0.25, 0.4167, 0.25, 0.5833, 0.2812, 0.5833, 0.2812, 0.5, 0.25, 0.5, 0.25, 0.6667, 0.2812, 0.6667, 0.2812, 0.5833, 0.25, 0.5833, 0.25, 0.75, 0.2812, 0.75, 0.2812, 0.6667, 0.25, 0.6667, 0.25, 0.8333, 0.2812, 0.8333, 0.2812, 0.75, 0.25, 0.75, 0.25, 0.9167, 0.2812, 0.9167, 0.2812, 0.8333, 0.25, 0.8333, 0.2812, 1.0, 0.3125, 1.0, 0.3125, 0.9167, 0.2812, 0.9167, 0.2812, 0.08333, 0.3125, 0.08333, 0.3125, 0.0, 0.2812, 0.0, 0.2812, 0.1667, 0.3125, 0.1667, 0.3125, 0.08333, 0.2812, 0.08333, 0.2812, 0.25, 0.3125, 0.25, 0.3125, 0.1667, 0.2812, 0.1667, 0.2812, 0.3333, 0.3125, 0.3333, 0.3125, 0.25, 0.2812, 0.25, 0.2812, 0.4167, 0.3125, 0.4167, 0.3125, 0.3333, 0.2812, 0.3333, 0.2812, 0.5, 0.3125, 0.5, 0.3125, 0.4167, 0.2812, 0.4167, 0.2812, 0.5833, 0.3125, 0.5833, 0.3125, 0.5, 0.2812, 0.5, 0.2812, 0.6667, 0.3125, 0.6667, 0.3125, 0.5833, 0.2812, 0.5833, 0.2812, 0.75, 0.3125, 0.75, 0.3125, 0.6667, 0.2812, 0.6667, 0.2812, 0.8333, 0.3125, 0.8333, 0.3125, 0.75, 0.2812, 0.75, 0.2812, 0.9167, 0.3125, 0.9167, 0.3125, 0.8333, 0.2812, 0.8333, 0.3125, 1.0, 0.3438, 1.0, 0.3438, 0.9167, 0.3125, 0.9167, 0.3125, 0.08333, 0.3438, 0.08333, 0.3438, 0.0, 0.3125, 0.0, 0.3125, 0.1667, 0.3438, 0.1667, 0.3438, 0.08333, 0.3125, 0.08333, 0.3125, 0.25, 0.3438, 0.25, 0.3438, 0.1667, 0.3125, 0.1667, 0.3125, 0.3333, 0.3438, 0.3333, 0.3438, 0.25, 0.3125, 0.25, 0.3125, 0.4167, 0.3438, 0.4167, 0.3438, 0.3333, 0.3125, 0.3333, 0.3125, 0.5, 0.3438, 0.5, 0.3438, 0.4167, 0.3125, 0.4167, 0.3125, 0.5833, 0.3438, 0.5833, 0.3438, 0.5, 0.3125, 0.5, 0.3125, 0.6667, 0.3438, 0.6667, 0.3438, 0.5833, 0.3125, 0.5833, 0.3125, 0.75, 0.3438, 0.75, 0.3438, 0.6667, 0.3125, 0.6667, 0.3125, 0.8333, 0.3438, 0.8333, 0.3438, 0.75, 0.3125, 0.75, 0.3125, 0.9167, 0.3438, 0.9167, 0.3438, 0.8333, 0.3125, 0.8333, 0.3438, 1.0, 0.375, 1.0, 0.375, 0.9167, 0.3438, 0.9167, 0.3438, 0.08333, 0.375, 0.08333, 0.375, 0.0, 0.3438, 0.0, 0.3438, 0.1667, 0.375, 0.1667, 0.375, 0.08333, 0.3438, 0.08333, 0.3438, 0.25, 0.375, 0.25, 0.375, 0.1667, 0.3438, 0.1667, 0.3438, 0.3333, 0.375, 0.3333, 0.375, 0.25, 0.3438, 0.25, 0.3438, 0.4167, 0.375, 0.4167, 0.375, 0.3333, 0.3438, 0.3333, 0.3438, 0.5, 0.375, 0.5, 0.375, 0.4167, 0.3438, 0.4167, 0.3438, 0.5833, 0.375, 0.5833, 0.375, 0.5, 0.3438, 0.5, 0.3438, 0.6667, 0.375, 0.6667, 0.375, 0.5833, 0.3438, 0.5833, 0.3438, 0.75, 0.375, 0.75, 0.375, 0.6667, 0.3438, 0.6667, 0.3438, 0.8333, 0.375, 0.8333, 0.375, 0.75, 0.3438, 0.75, 0.3438, 0.9167, 0.375, 0.9167, 0.375, 0.8333, 0.3438, 0.8333, 0.375, 1.0, 0.4062, 1.0, 0.4062, 0.9167, 0.375, 0.9167, 0.375, 0.08333, 0.4062, 0.08333, 0.4062, 0.0, 0.375, 0.0, 0.375, 0.1667, 0.4062, 0.1667, 0.4062, 0.08333, 0.375, 0.08333, 0.375, 0.25, 0.4062, 0.25, 0.4062, 0.1667, 0.375, 0.1667, 0.375, 0.3333, 0.4062, 0.3333, 0.4062, 0.25, 0.375, 0.25, 0.375, 0.4167, 0.4062, 0.4167, 0.4062, 0.3333, 0.375, 0.3333, 0.375, 0.5, 0.4062, 0.5, 0.4062, 0.4167, 0.375, 0.4167, 0.375, 0.5833, 0.4062, 0.5833, 0.4062, 0.5, 0.375, 0.5, 0.375, 0.6667, 0.4062, 0.6667, 0.4062, 0.5833, 0.375, 0.5833, 0.375, 0.75, 0.4062, 0.75, 0.4062, 0.6667, 0.375, 0.6667, 0.375, 0.8333, 0.4062, 0.8333, 0.4062, 0.75, 0.375, 0.75, 0.375, 0.9167, 0.4062, 0.9167, 0.4062, 0.8333, 0.375, 0.8333, 0.4062, 1.0, 0.4375, 1.0, 0.4375, 0.9167, 0.4062, 0.9167, 0.4062, 0.08333, 0.4375, 0.08333, 0.4375, 0.0, 0.4062, 0.0, 0.4062, 0.1667, 0.4375, 0.1667, 0.4375, 0.08333, 0.4062, 0.08333, 0.4062, 0.25, 0.4375, 0.25, 0.4375, 0.1667, 0.4062, 0.1667, 0.4062, 0.3333, 0.4375, 0.3333, 0.4375, 0.25, 0.4062, 0.25, 0.4062, 0.4167, 0.4375, 0.4167, 0.4375, 0.3333, 0.4062, 0.3333, 0.4062, 0.5, 0.4375, 0.5, 0.4375, 0.4167, 0.4062, 0.4167, 0.4062, 0.5833, 0.4375, 0.5833, 0.4375, 0.5, 0.4062, 0.5, 0.4062, 0.6667, 0.4375, 0.6667, 0.4375, 0.5833, 0.4062, 0.5833, 0.4062, 0.75, 0.4375, 0.75, 0.4375, 0.6667, 0.4062, 0.6667, 0.4062, 0.8333, 0.4375, 0.8333, 0.4375, 0.75, 0.4062, 0.75, 0.4062, 0.9167, 0.4375, 0.9167, 0.4375, 0.8333, 0.4062, 0.8333, 0.4375, 1.0, 0.4688, 1.0, 0.4688, 0.9167, 0.4375, 0.9167, 0.4375, 0.08333, 0.4688, 0.08333, 0.4688, 0.0, 0.4375, 0.0, 0.4375, 0.1667, 0.4688, 0.1667, 0.4688, 0.08333, 0.4375, 0.08333, 0.4375, 0.25, 0.4688, 0.25, 0.4688, 0.1667, 0.4375, 0.1667, 0.4375, 0.3333, 0.4688, 0.3333, 0.4688, 0.25, 0.4375, 0.25, 0.4375, 0.4167, 0.4688, 0.4167, 0.4688, 0.3333, 0.4375, 0.3333, 0.4375, 0.5, 0.4688, 0.5, 0.4688, 0.4167, 0.4375, 0.4167, 0.4375, 0.5833, 0.4688, 0.5833, 0.4688, 0.5, 0.4375, 0.5, 0.4375, 0.6667, 0.4688, 0.6667, 0.4688, 0.5833, 0.4375, 0.5833, 0.4375, 0.75, 0.4688, 0.75, 0.4688, 0.6667, 0.4375, 0.6667, 0.4375, 0.8333, 0.4688, 0.8333, 0.4688, 0.75, 0.4375, 0.75, 0.4375, 0.9167, 0.4688, 0.9167, 0.4688, 0.8333, 0.4375, 0.8333, 0.4688, 1.0, 0.5, 1.0, 0.5, 0.9167, 0.4688, 0.9167, 0.4688, 0.08333, 0.5, 0.08333, 0.5, 0.0, 0.4688, 0.0, 0.4688, 0.1667, 0.5, 0.1667, 0.5, 0.08333, 0.4688, 0.08333, 0.4688, 0.25, 0.5, 0.25, 0.5, 0.1667, 0.4688, 0.1667, 0.4688, 0.3333, 0.5, 0.3333, 0.5, 0.25, 0.4688, 0.25, 0.4688, 0.4167, 0.5, 0.4167, 0.5, 0.3333, 0.4688, 0.3333, 0.4688, 0.5, 0.5, 0.5, 0.5, 0.4167, 0.4688, 0.4167, 0.4688, 0.5833, 0.5, 0.5833, 0.5, 0.5, 0.4688, 0.5, 0.4688, 0.6667, 0.5, 0.6667, 0.5, 0.5833, 0.4688, 0.5833, 0.4688, 0.75, 0.5, 0.75, 0.5, 0.6667, 0.4688, 0.6667, 0.4688, 0.8333, 0.5, 0.8333, 0.5, 0.75, 0.4688, 0.75, 0.4688, 0.9167, 0.5, 0.9167, 0.5, 0.8333, 0.4688, 0.8333, 0.5, 1.0, 0.5312, 1.0, 0.5312, 0.9167, 0.5, 0.9167, 0.5, 0.08333, 0.5312, 0.08333, 0.5312, 0.0, 0.5, 0.0, 0.5, 0.1667, 0.5312, 0.1667, 0.5312, 0.08333, 0.5, 0.08333, 0.5, 0.25, 0.5312, 0.25, 0.5312, 0.1667, 0.5, 0.1667, 0.5, 0.3333, 0.5312, 0.3333, 0.5312, 0.25, 0.5, 0.25, 0.5, 0.4167, 0.5312, 0.4167, 0.5312, 0.3333, 0.5, 0.3333, 0.5, 0.5, 0.5312, 0.5, 0.5312, 0.4167, 0.5, 0.4167, 0.5, 0.5833, 0.5312, 0.5833, 0.5312, 0.5, 0.5, 0.5, 0.5, 0.6667, 0.5312, 0.6667, 0.5312, 0.5833, 0.5, 0.5833, 0.5, 0.75, 0.5312, 0.75, 0.5312, 0.6667, 0.5, 0.6667, 0.5, 0.8333, 0.5312, 0.8333, 0.5312, 0.75, 0.5, 0.75, 0.5, 0.9167, 0.5312, 0.9167, 0.5312, 0.8333, 0.5, 0.8333, 0.5312, 1.0, 0.5625, 1.0, 0.5625, 0.9167, 0.5312, 0.9167, 0.5312, 0.08333, 0.5625, 0.08333, 0.5625, 0.0, 0.5312, 0.0, 0.5312, 0.1667, 0.5625, 0.1667, 0.5625, 0.08333, 0.5312, 0.08333, 0.5312, 0.25, 0.5625, 0.25, 0.5625, 0.1667, 0.5312, 0.1667, 0.5312, 0.3333, 0.5625, 0.3333, 0.5625, 0.25, 0.5312, 0.25, 0.5312, 0.4167, 0.5625, 0.4167, 0.5625, 0.3333, 0.5312, 0.3333, 0.5312, 0.5, 0.5625, 0.5, 0.5625, 0.4167, 0.5312, 0.4167, 0.5312, 0.5833, 0.5625, 0.5833, 0.5625, 0.5, 0.5312, 0.5, 0.5312, 0.6667, 0.5625, 0.6667, 0.5625, 0.5833, 0.5312, 0.5833, 0.5312, 0.75, 0.5625, 0.75, 0.5625, 0.6667, 0.5312, 0.6667, 0.5312, 0.8333, 0.5625, 0.8333, 0.5625, 0.75, 0.5312, 0.75, 0.5312, 0.9167, 0.5625, 0.9167, 0.5625, 0.8333, 0.5312, 0.8333, 0.5625, 1.0, 0.5938, 1.0, 0.5938, 0.9167, 0.5625, 0.9167, 0.5625, 0.08333, 0.5938, 0.08333, 0.5938, 0.0, 0.5625, 0.0, 0.5625, 0.1667, 0.5938, 0.1667, 0.5938, 0.08333, 0.5625, 0.08333, 0.5625, 0.25, 0.5938, 0.25, 0.5938, 0.1667, 0.5625, 0.1667, 0.5625, 0.3333, 0.5938, 0.3333, 0.5938, 0.25, 0.5625, 0.25, 0.5625, 0.4167, 0.5938, 0.4167, 0.5938, 0.3333, 0.5625, 0.3333, 0.5625, 0.5, 0.5938, 0.5, 0.5938, 0.4167, 0.5625, 0.4167, 0.5625, 0.5833, 0.5938, 0.5833, 0.5938, 0.5, 0.5625, 0.5, 0.5625, 0.6667, 0.5938, 0.6667, 0.5938, 0.5833, 0.5625, 0.5833, 0.5625, 0.75, 0.5938, 0.75, 0.5938, 0.6667, 0.5625, 0.6667, 0.5625, 0.8333, 0.5938, 0.8333, 0.5938, 0.75, 0.5625, 0.75, 0.5625, 0.9167, 0.5938, 0.9167, 0.5938, 0.8333, 0.5625, 0.8333, 0.5938, 1.0, 0.625, 1.0, 0.625, 0.9167, 0.5938, 0.9167, 0.5938, 0.08333, 0.625, 0.08333, 0.625, 0.0, 0.5938, 0.0, 0.5938, 0.1667, 0.625, 0.1667, 0.625, 0.08333, 0.5938, 0.08333, 0.5938, 0.25, 0.625, 0.25, 0.625, 0.1667, 0.5938, 0.1667, 0.5938, 0.3333, 0.625, 0.3333, 0.625, 0.25, 0.5938, 0.25, 0.5938, 0.4167, 0.625, 0.4167, 0.625, 0.3333, 0.5938, 0.3333, 0.5938, 0.5, 0.625, 0.5, 0.625, 0.4167, 0.5938, 0.4167, 0.5938, 0.5833, 0.625, 0.5833, 0.625, 0.5, 0.5938, 0.5, 0.5938, 0.6667, 0.625, 0.6667, 0.625, 0.5833, 0.5938, 0.5833, 0.5938, 0.75, 0.625, 0.75, 0.625, 0.6667, 0.5938, 0.6667, 0.5938, 0.8333, 0.625, 0.8333, 0.625, 0.75, 0.5938, 0.75, 0.5938, 0.9167, 0.625, 0.9167, 0.625, 0.8333, 0.5938, 0.8333, 0.625, 1.0, 0.6562, 1.0, 0.6562, 0.9167, 0.625, 0.9167, 0.625, 0.08333, 0.6562, 0.08333, 0.6562, 0.0, 0.625, 0.0, 0.625, 0.1667, 0.6562, 0.1667, 0.6562, 0.08333, 0.625, 0.08333, 0.625, 0.25, 0.6562, 0.25, 0.6562, 0.1667, 0.625, 0.1667, 0.625, 0.3333, 0.6562, 0.3333, 0.6562, 0.25, 0.625, 0.25, 0.625, 0.4167, 0.6562, 0.4167, 0.6562, 0.3333, 0.625, 0.3333, 0.625, 0.5, 0.6562, 0.5, 0.6562, 0.4167, 0.625, 0.4167, 0.625, 0.5833, 0.6562, 0.5833, 0.6562, 0.5, 0.625, 0.5, 0.625, 0.6667, 0.6562, 0.6667, 0.6562, 0.5833, 0.625, 0.5833, 0.625, 0.75, 0.6562, 0.75, 0.6562, 0.6667, 0.625, 0.6667, 0.625, 0.8333, 0.6562, 0.8333, 0.6562, 0.75, 0.625, 0.75, 0.625, 0.9167, 0.6562, 0.9167, 0.6562, 0.8333, 0.625, 0.8333, 0.6562, 1.0, 0.6875, 1.0, 0.6875, 0.9167, 0.6562, 0.9167, 0.6562, 0.08333, 0.6875, 0.08333, 0.6875, 0.0, 0.6562, 0.0, 0.6562, 0.1667, 0.6875, 0.1667, 0.6875, 0.08333, 0.6562, 0.08333, 0.6562, 0.25, 0.6875, 0.25, 0.6875, 0.1667, 0.6562, 0.1667, 0.6562, 0.3333, 0.6875, 0.3333, 0.6875, 0.25, 0.6562, 0.25, 0.6562, 0.4167, 0.6875, 0.4167, 0.6875, 0.3333, 0.6562, 0.3333, 0.6562, 0.5, 0.6875, 0.5, 0.6875, 0.4167, 0.6562, 0.4167, 0.6562, 0.5833, 0.6875, 0.5833, 0.6875, 0.5, 0.6562, 0.5, 0.6562, 0.6667, 0.6875, 0.6667, 0.6875, 0.5833, 0.6562, 0.5833, 0.6562, 0.75, 0.6875, 0.75, 0.6875, 0.6667, 0.6562, 0.6667, 0.6562, 0.8333, 0.6875, 0.8333, 0.6875, 0.75, 0.6562, 0.75, 0.6562, 0.9167, 0.6875, 0.9167, 0.6875, 0.8333, 0.6562, 0.8333, 0.6875, 1.0, 0.7188, 1.0, 0.7188, 0.9167, 0.6875, 0.9167, 0.6875, 0.08333, 0.7188, 0.08333, 0.7188, 0.0, 0.6875, 0.0, 0.6875, 0.1667, 0.7188, 0.1667, 0.7188, 0.08333, 0.6875, 0.08333, 0.6875, 0.25, 0.7188, 0.25, 0.7188, 0.1667, 0.6875, 0.1667, 0.6875, 0.3333, 0.7188, 0.3333, 0.7188, 0.25, 0.6875, 0.25, 0.6875, 0.4167, 0.7188, 0.4167, 0.7188, 0.3333, 0.6875, 0.3333, 0.6875, 0.5, 0.7188, 0.5, 0.7188, 0.4167, 0.6875, 0.4167, 0.6875, 0.5833, 0.7188, 0.5833, 0.7188, 0.5, 0.6875, 0.5, 0.6875, 0.6667, 0.7188, 0.6667, 0.7188, 0.5833, 0.6875, 0.5833, 0.6875, 0.75, 0.7188, 0.75, 0.7188, 0.6667, 0.6875, 0.6667, 0.6875, 0.8333, 0.7188, 0.8333, 0.7188, 0.75, 0.6875, 0.75, 0.6875, 0.9167, 0.7188, 0.9167, 0.7188, 0.8333, 0.6875, 0.8333, 0.7188, 1.0, 0.75, 1.0, 0.75, 0.9167, 0.7188, 0.9167, 0.7188, 0.08333, 0.75, 0.08333, 0.75, 0.0, 0.7188, 0.0, 0.7188, 0.1667, 0.75, 0.1667, 0.75, 0.08333, 0.7188, 0.08333, 0.7188, 0.25, 0.75, 0.25, 0.75, 0.1667, 0.7188, 0.1667, 0.7188, 0.3333, 0.75, 0.3333, 0.75, 0.25, 0.7188, 0.25, 0.7188, 0.4167, 0.75, 0.4167, 0.75, 0.3333, 0.7188, 0.3333, 0.7188, 0.5, 0.75, 0.5, 0.75, 0.4167, 0.7188, 0.4167, 0.7188, 0.5833, 0.75, 0.5833, 0.75, 0.5, 0.7188, 0.5, 0.7188, 0.6667, 0.75, 0.6667, 0.75, 0.5833, 0.7188, 0.5833, 0.7188, 0.75, 0.75, 0.75, 0.75, 0.6667, 0.7188, 0.6667, 0.7188, 0.8333, 0.75, 0.8333, 0.75, 0.75, 0.7188, 0.75, 0.7188, 0.9167, 0.75, 0.9167, 0.75, 0.8333, 0.7188, 0.8333, 0.75, 1.0, 0.7812, 1.0, 0.7812, 0.9167, 0.75, 0.9167, 0.75, 0.08333, 0.7812, 0.08333, 0.7812, 0.0, 0.75, 0.0, 0.75, 0.1667, 0.7812, 0.1667, 0.7812, 0.08333, 0.75, 0.08333, 0.75, 0.25, 0.7812, 0.25, 0.7812, 0.1667, 0.75, 0.1667, 0.75, 0.3333, 0.7812, 0.3333, 0.7812, 0.25, 0.75, 0.25, 0.75, 0.4167, 0.7812, 0.4167, 0.7812, 0.3333, 0.75, 0.3333, 0.75, 0.5, 0.7812, 0.5, 0.7812, 0.4167, 0.75, 0.4167, 0.75, 0.5833, 0.7812, 0.5833, 0.7812, 0.5, 0.75, 0.5, 0.75, 0.6667, 0.7812, 0.6667, 0.7812, 0.5833, 0.75, 0.5833, 0.75, 0.75, 0.7812, 0.75, 0.7812, 0.6667, 0.75, 0.6667, 0.75, 0.8333, 0.7812, 0.8333, 0.7812, 0.75, 0.75, 0.75, 0.75, 0.9167, 0.7812, 0.9167, 0.7812, 0.8333, 0.75, 0.8333, 0.7812, 1.0, 0.8125, 1.0, 0.8125, 0.9167, 0.7812, 0.9167, 0.7812, 0.08333, 0.8125, 0.08333, 0.8125, 0.0, 0.7812, 0.0, 0.7812, 0.1667, 0.8125, 0.1667, 0.8125, 0.08333, 0.7812, 0.08333, 0.7812, 0.25, 0.8125, 0.25, 0.8125, 0.1667, 0.7812, 0.1667, 0.7812, 0.3333, 0.8125, 0.3333, 0.8125, 0.25, 0.7812, 0.25, 0.7812, 0.4167, 0.8125, 0.4167, 0.8125, 0.3333, 0.7812, 0.3333, 0.7812, 0.5, 0.8125, 0.5, 0.8125, 0.4167, 0.7812, 0.4167, 0.7812, 0.5833, 0.8125, 0.5833, 0.8125, 0.5, 0.7812, 0.5, 0.7812, 0.6667, 0.8125, 0.6667, 0.8125, 0.5833, 0.7812, 0.5833, 0.7812, 0.75, 0.8125, 0.75, 0.8125, 0.6667, 0.7812, 0.6667, 0.7812, 0.8333, 0.8125, 0.8333, 0.8125, 0.75, 0.7812, 0.75, 0.7812, 0.9167, 0.8125, 0.9167, 0.8125, 0.8333, 0.7812, 0.8333, 0.8125, 1.0, 0.8438, 1.0, 0.8438, 0.9167, 0.8125, 0.9167, 0.8125, 0.08333, 0.8438, 0.08333, 0.8438, 0.0, 0.8125, 0.0, 0.8125, 0.1667, 0.8438, 0.1667, 0.8438, 0.08333, 0.8125, 0.08333, 0.8125, 0.25, 0.8438, 0.25, 0.8438, 0.1667, 0.8125, 0.1667, 0.8125, 0.3333, 0.8438, 0.3333, 0.8438, 0.25, 0.8125, 0.25, 0.8125, 0.4167, 0.8438, 0.4167, 0.8438, 0.3333, 0.8125, 0.3333, 0.8125, 0.5, 0.8438, 0.5, 0.8438, 0.4167, 0.8125, 0.4167, 0.8125, 0.5833, 0.8438, 0.5833, 0.8438, 0.5, 0.8125, 0.5, 0.8125, 0.6667, 0.8438, 0.6667, 0.8438, 0.5833, 0.8125, 0.5833, 0.8125, 0.75, 0.8438, 0.75, 0.8438, 0.6667, 0.8125, 0.6667, 0.8125, 0.8333, 0.8438, 0.8333, 0.8438, 0.75, 0.8125, 0.75, 0.8125, 0.9167, 0.8438, 0.9167, 0.8438, 0.8333, 0.8125, 0.8333, 0.8438, 1.0, 0.875, 1.0, 0.875, 0.9167, 0.8438, 0.9167, 0.8438, 0.08333, 0.875, 0.08333, 0.875, 0.0, 0.8438, 0.0, 0.8438, 0.1667, 0.875, 0.1667, 0.875, 0.08333, 0.8438, 0.08333, 0.8438, 0.25, 0.875, 0.25, 0.875, 0.1667, 0.8438, 0.1667, 0.8438, 0.3333, 0.875, 0.3333, 0.875, 0.25, 0.8438, 0.25, 0.8438, 0.4167, 0.875, 0.4167, 0.875, 0.3333, 0.8438, 0.3333, 0.8438, 0.5, 0.875, 0.5, 0.875, 0.4167, 0.8438, 0.4167, 0.8438, 0.5833, 0.875, 0.5833, 0.875, 0.5, 0.8438, 0.5, 0.8438, 0.6667, 0.875, 0.6667, 0.875, 0.5833, 0.8438, 0.5833, 0.8438, 0.75, 0.875, 0.75, 0.875, 0.6667, 0.8438, 0.6667, 0.8438, 0.8333, 0.875, 0.8333, 0.875, 0.75, 0.8438, 0.75, 0.8438, 0.9167, 0.875, 0.9167, 0.875, 0.8333, 0.8438, 0.8333, 0.875, 1.0, 0.9062, 1.0, 0.9062, 0.9167, 0.875, 0.9167, 0.875, 0.08333, 0.9062, 0.08333, 0.9062, 0.0, 0.875, 0.0, 0.875, 0.1667, 0.9062, 0.1667, 0.9062, 0.08333, 0.875, 0.08333, 0.875, 0.25, 0.9062, 0.25, 0.9062, 0.1667, 0.875, 0.1667, 0.875, 0.3333, 0.9062, 0.3333, 0.9062, 0.25, 0.875, 0.25, 0.875, 0.4167, 0.9062, 0.4167, 0.9062, 0.3333, 0.875, 0.3333, 0.875, 0.5, 0.9062, 0.5, 0.9062, 0.4167, 0.875, 0.4167, 0.875, 0.5833, 0.9062, 0.5833, 0.9062, 0.5, 0.875, 0.5, 0.875, 0.6667, 0.9062, 0.6667, 0.9062, 0.5833, 0.875, 0.5833, 0.875, 0.75, 0.9062, 0.75, 0.9062, 0.6667, 0.875, 0.6667, 0.875, 0.8333, 0.9062, 0.8333, 0.9062, 0.75, 0.875, 0.75, 0.875, 0.9167, 0.9062, 0.9167, 0.9062, 0.8333, 0.875, 0.8333, 0.9062, 1.0, 0.9375, 1.0, 0.9375, 0.9167, 0.9062, 0.9167, 0.9062, 0.08333, 0.9375, 0.08333, 0.9375, 0.0, 0.9062, 0.0, 0.9062, 0.1667, 0.9375, 0.1667, 0.9375, 0.08333, 0.9062, 0.08333, 0.9062, 0.25, 0.9375, 0.25, 0.9375, 0.1667, 0.9062, 0.1667, 0.9062, 0.3333, 0.9375, 0.3333, 0.9375, 0.25, 0.9062, 0.25, 0.9062, 0.4167, 0.9375, 0.4167, 0.9375, 0.3333, 0.9062, 0.3333, 0.9062, 0.5, 0.9375, 0.5, 0.9375, 0.4167, 0.9062, 0.4167, 0.9062, 0.5833, 0.9375, 0.5833, 0.9375, 0.5, 0.9062, 0.5, 0.9062, 0.6667, 0.9375, 0.6667, 0.9375, 0.5833, 0.9062, 0.5833, 0.9062, 0.75, 0.9375, 0.75, 0.9375, 0.6667, 0.9062, 0.6667, 0.9062, 0.8333, 0.9375, 0.8333, 0.9375, 0.75, 0.9062, 0.75, 0.9062, 0.9167, 0.9375, 0.9167, 0.9375, 0.8333, 0.9062, 0.8333, 0.9375, 1.0, 0.9688, 1.0, 0.9688, 0.9167, 0.9375, 0.9167, 0.9375, 0.08333, 0.9688, 0.08333, 0.9688, 0.0, 0.9375, 0.0, 0.9375, 0.1667, 0.9688, 0.1667, 0.9688, 0.08333, 0.9375, 0.08333, 0.9375, 0.25, 0.9688, 0.25, 0.9688, 0.1667, 0.9375, 0.1667, 0.9375, 0.3333, 0.9688, 0.3333, 0.9688, 0.25, 0.9375, 0.25, 0.9375, 0.4167, 0.9688, 0.4167, 0.9688, 0.3333, 0.9375, 0.3333, 0.9375, 0.5, 0.9688, 0.5, 0.9688, 0.4167, 0.9375, 0.4167, 0.9375, 0.5833, 0.9688, 0.5833, 0.9688, 0.5, 0.9375, 0.5, 0.9375, 0.6667, 0.9688, 0.6667, 0.9688, 0.5833, 0.9375, 0.5833, 0.9375, 0.75, 0.9688, 0.75, 0.9688, 0.6667, 0.9375, 0.6667, 0.9375, 0.8333, 0.9688, 0.8333, 0.9688, 0.75, 0.9375, 0.75, 0.9375, 0.9167, 0.9688, 0.9167, 0.9688, 0.8333, 0.9375, 0.8333, 0.9688, 1.0, 1.0, 1.0, 1.0, 0.9167, 0.9688, 0.9167, 0.9688, 0.08333, 1.0, 0.08333, 1.0, 0.0, 0.9688, 0.0, 0.9688, 0.1667, 1.0, 0.1667, 1.0, 0.08333, 0.9688, 0.08333, 0.9688, 0.25, 1.0, 0.25, 1.0, 0.1667, 0.9688, 0.1667, 0.9688, 0.3333, 1.0, 0.3333, 1.0, 0.25, 0.9688, 0.25, 0.9688, 0.4167, 1.0, 0.4167, 1.0, 0.3333, 0.9688, 0.3333, 0.9688, 0.5, 1.0, 0.5, 1.0, 0.4167, 0.9688, 0.4167, 0.9688, 0.5833, 1.0, 0.5833, 1.0, 0.5, 0.9688, 0.5, 0.9688, 0.6667, 1.0, 0.6667, 1.0, 0.5833, 0.9688, 0.5833, 0.9688, 0.75, 1.0, 0.75, 1.0, 0.6667, 0.9688, 0.6667, 0.9688, 0.8333, 1.0, 0.8333, 1.0, 0.75, 0.9688, 0.75, 0.9688, 0.9167, 1.0, 0.9167, 1.0, 0.8333, 0.9688, 0.8333, 0.0, 0.9167, 0.0, 0.8333, 0.0, 0.75, 0.0, 0.6667, 0.0, 0.5833, 0.0, 0.5, 0.0, 0.4167, 0.0, 0.3333, 0.0, 0.25, 0.0, 0.1667, 0.0, 0.08333, 0.0, 0.0, 1.0, 0.9167, 1.0, 0.0, 1.0, 0.08333, 1.0, 0.1667, 1.0, 0.25, 1.0, 0.3333, 1.0, 0.4167, 1.0, 0.5, 1.0, 0.5833, 1.0, 0.6667, 1.0, 0.75, 1.0, 0.8333])
me_gz_shape_rotate.update()
me_plane = bpy.data.meshes.new('Plane')
me_plane.from_pydata([(-0.2063, 0.05777, 0.003913), (-0.192, 0.04353, 0.003913), (-0.2052, 0.05232, 0.003913), (-0.2021, 0.0477, 0.003913), (-0.1975, 0.04461, 0.003913), (-0.192, -0.0357, 0.003913), (-0.2063, -0.04994, 0.003913), (-0.1975, -0.03678, 0.003913), (-0.2021, -0.03987, 0.003913), (-0.2052, -0.04449, 0.003913), (-0.2063, 0.09216, 0.003913), (-0.2191, 0.1003, 0.003913), (-0.2072, 0.09714, 0.003913), (-0.21, 0.1004, 0.003913), (-0.2142, 0.1015, 0.003913), (-0.2063, -0.08433, 0.003913), (-0.2191, -0.09247, 0.003913), (-0.2072, -0.08932, 0.003913), (-0.21, -0.09261, 0.003913), (-0.2142, -0.09372, 0.003913), (-0.4096, 0.01001, 0.003913), (-0.4096, -0.002185, 0.003913), (-0.4136, 0.007214, 0.003913), (-0.415, 0.003913, 0.003913), (-0.4136, 0.0006129, 0.003913), (-0.4136, 0.0006129, -0.003913), (-0.415, 0.003913, -0.003913), (-0.4136, 0.007214, -0.003913), (-0.4096, -0.002185, -0.003913), (-0.4096, 0.01001, -0.003913), (-0.2142, -0.09372, -0.003913), (-0.21, -0.09261, -0.003913), (-0.2072, -0.08932, -0.003913), (-0.2191, -0.09247, -0.003913), (-0.2063, -0.08433, -0.003913), (-0.2142, 0.1015, -0.003913), (-0.21, 0.1004, -0.003913), (-0.2072, 0.09714, -0.003913), (-0.2191, 0.1003, -0.003913), (-0.2063, 0.09216, -0.003913), (-0.2052, -0.04449, -0.003913), (-0.2021, -0.03987, -0.003913), (-0.1975, -0.03678, -0.003913), (-0.2063, -0.04994, -0.003913), (-0.192, -0.0357, -0.003913), (-0.1975, 0.04461, -0.003913), (-0.2021, 0.0477, -0.003913), (-0.2052, 0.05232, -0.003913), (-0.192, 0.04353, -0.003913), (-0.2063, 0.05777, -0.003913), (-1.118e-08, 0.04353, -0.003913), (-7.451e-09, -0.0357, -0.003913), (-7.451e-09, -0.0357, 0.003913), (-1.118e-08, 0.04353, 0.003913), (0.2063, 0.05777, 0.003913), (0.192, 0.04353, 0.003913), (0.2052, 0.05232, 0.003913), (0.2021, 0.0477, 0.003913), (0.1975, 0.04461, 0.003913), (0.192, -0.0357, 0.003913), (0.2063, -0.04994, 0.003913), (0.1975, -0.03678, 0.003913), (0.2021, -0.03987, 0.003913), (0.2052, -0.04449, 0.003913), (0.2063, 0.09216, 0.003913), (0.2191, 0.1003, 0.003913), (0.2072, 0.09714, 0.003913), (0.21, 0.1004, 0.003913), (0.2142, 0.1015, 0.003913), (0.2063, -0.08433, 0.003913), (0.2191, -0.09247, 0.003913), (0.2072, -0.08932, 0.003913), (0.21, -0.09261, 0.003913), (0.2142, -0.09372, 0.003913), (0.4096, 0.01001, 0.003913), (0.4096, -0.002185, 0.003913), (0.4136, 0.007214, 0.003913), (0.415, 0.003913, 0.003913), (0.4136, 0.000613, 0.003913), (0.4136, 0.000613, -0.003913), (0.415, 0.003913, -0.003913), (0.4136, 0.007214, -0.003913), (0.4096, -0.002185, -0.003913), (0.4096, 0.01001, -0.003913), (0.2142, -0.09372, -0.003913), (0.21, -0.09261, -0.003913), (0.2072, -0.08932, -0.003913), (0.2191, -0.09247, -0.003913), (0.2063, -0.08433, -0.003913), (0.2142, 0.1015, -0.003913), (0.21, 0.1004, -0.003913), (0.2072, 0.09714, -0.003913), (0.2191, 0.1003, -0.003913), (0.2063, 0.09216, -0.003913), (0.2052, -0.04449, -0.003913), (0.2021, -0.03987, -0.003913), (0.1975, -0.03678, -0.003913), (0.2063, -0.04994, -0.003913), (0.192, -0.0357, -0.003913), (0.1975, 0.04461, -0.003913), (0.2021, 0.0477, -0.003913), (0.2052, 0.05232, -0.003913), (0.192, 0.04353, -0.003913), (0.2063, 0.05777, -0.003913)], [], [(20, 22, 27, 29), (7, 5, 44, 42), (8, 7, 42, 41), (11, 20, 29, 38), (14, 11, 38, 35), (13, 14, 35, 36), (9, 8, 41, 40), (53, 1, 48, 50), (12, 13, 36, 37), (15, 6, 43, 34), (6, 9, 40, 43), (10, 12, 37, 39), (17, 15, 34, 32), (22, 23, 26, 27), (23, 24, 25, 26), (24, 21, 28, 25), (1, 4, 45, 48), (21, 16, 33, 28), (4, 3, 46, 45), (16, 19, 30, 33), (3, 2, 47, 46), (19, 18, 31, 30), (2, 0, 49, 47), (18, 17, 32, 31), (0, 10, 39, 49), (20, 11, 14, 13, 12, 10, 0, 2, 3, 4, 1, 53, 52, 5, 7, 8, 9, 6, 15, 17, 18, 19, 16, 21, 24, 23, 22), (5, 52, 51, 44), (29, 27, 26, 25, 28, 33, 30, 31, 32, 34, 43, 40, 41, 42, 44, 51, 50, 48, 45, 46, 47, 49, 39, 37, 36, 35, 38), (74, 83, 81, 76), (61, 96, 98, 59), (62, 95, 96, 61), (65, 92, 83, 74), (68, 89, 92, 65), (67, 90, 89, 68), (63, 94, 95, 62), (53, 50, 102, 55), (66, 91, 90, 67), (69, 88, 97, 60), (60, 97, 94, 63), (64, 93, 91, 66), (71, 86, 88, 69), (76, 81, 80, 77), (77, 80, 79, 78), (78, 79, 82, 75), (55, 102, 99, 58), (75, 82, 87, 70), (58, 99, 100, 57), (70, 87, 84, 73), (57, 100, 101, 56), (73, 84, 85, 72), (56, 101, 103, 54), (72, 85, 86, 71), (54, 103, 93, 64), (74, 76, 77, 78, 75, 70, 73, 72, 71, 69, 60, 63, 62, 61, 59, 52, 53, 55, 58, 57, 56, 54, 64, 66, 67, 68, 65), (59, 98, 51, 52), (83, 92, 89, 90, 91, 93, 103, 101, 100, 99, 102, 50, 51, 98, 96, 95, 94, 97, 88, 86, 85, 84, 87, 82, 79, 80, 81)])
_uv = me_plane.uv_layers.new(name='UVMap')
_uv.uv.foreach_set('vector', [0.4702, 0.0, 0.4839, 7.517e-05, 0.4839, 7.517e-05, 0.4702, 0.0, 1.012, 0.009245, 1.0, 0.01668, 1.0, 0.01668, 1.012, 0.009245, 1.029, 0.002066, 1.012, 0.009245, 1.012, 0.009245, 1.029, 0.002066, 0.02975, 0.0, 0.4702, 0.0, 0.4702, 0.0, 0.02975, 0.0, 0.023, 3.673e-05, 0.02975, 0.0, 0.02975, 0.0, 0.023, 3.673e-05, 0.01941, 4.316e-05, 0.023, 3.673e-05, 0.023, 3.673e-05, 0.01941, 4.316e-05, 1.011, 7.225e-05, 1.029, 0.002066, 1.029, 0.002066, 1.011, 7.225e-05, 0.0, 0.01668, 0.0, 0.01668, 0.0, 0.01668, 0.0, 0.01668, 0.007097, 5.559e-06, 0.01941, 4.316e-05, 0.01941, 4.316e-05, 0.007097, 5.559e-06, 1.0, 0.0, 1.0, 0.0, 1.0, 0.0, 1.0, 0.0, 1.0, 0.0, 1.011, 7.225e-05, 1.011, 7.225e-05, 1.0, 0.0, 0.0, 0.0, 0.007097, 5.559e-06, 0.007097, 5.559e-06, 0.0, 0.0, 0.9929, 5.559e-06, 1.0, 0.0, 1.0, 0.0, 0.9929, 5.559e-06, 0.4839, 7.517e-05, 0.5, 0.0001661, 0.5, 0.0001661, 0.4839, 7.517e-05, 0.5, 0.0001661, 0.5161, 7.517e-05, 0.5161, 7.517e-05, 0.5, 0.0001661, 0.5161, 7.517e-05, 0.5298, 0.0, 0.5298, 0.0, 0.5161, 7.517e-05, 0.0, 0.01668, -0.01187, 0.009245, -0.01187, 0.009245, 0.0, 0.01668, 0.5298, 0.0, 0.9702, 0.0, 0.9702, 0.0, 0.5298, 0.0, -0.01187, 0.009245, -0.02865, 0.002066, -0.02865, 0.002066, -0.01187, 0.009245, 0.9702, 0.0, 0.977, 3.673e-05, 0.977, 3.673e-05, 0.9702, 0.0, -0.02865, 0.002066, -0.01108, 7.225e-05, -0.01108, 7.225e-05, -0.02865, 0.002066, 0.977, 3.673e-05, 0.9806, 4.316e-05, 0.9806, 4.316e-05, 0.977, 3.673e-05, -0.01108, 7.225e-05, 0.0, 0.0, 0.0, 0.0, -0.01108, 7.225e-05, 0.9806, 4.316e-05, 0.9929, 5.559e-06, 0.9929, 5.559e-06, 0.9806, 4.316e-05, 0.0, 0.0, 0.0, 0.0, 0.0, 0.0, 0.0, 0.0, 0.4702, 0.0, 0.02975, 0.0, 0.023, 3.673e-05, 0.01941, 4.316e-05, 0.007097, 5.559e-06, 0.0, 0.0, 0.0, 0.0, -0.01108, 7.225e-05, -0.02865, 0.002066, -0.01187, 0.009245, 0.0, 0.01668, 0.0, 0.01668, 1.0, 0.01668, 1.0, 0.01668, 1.012, 0.009245, 1.029, 0.002066, 1.011, 7.225e-05, 1.0, 0.0, 1.0, 0.0, 0.9929, 5.559e-06, 0.9806, 4.316e-05, 0.977, 3.673e-05, 0.9702, 0.0, 0.5298, 0.0, 0.5161, 7.517e-05, 0.5, 0.0001661, 0.4839, 7.517e-05, 1.0, 0.01668, 1.0, 0.01668, 1.0, 0.01668, 1.0, 0.01668, 0.4702, 0.0, 0.4839, 7.517e-05, 0.5, 0.0001661, 0.5161, 7.517e-05, 0.5298, 0.0, 0.9702, 0.0, 0.977, 3.673e-05, 0.9806, 4.316e-05, 0.9929, 5.559e-06, 1.0, 0.0, 1.0, 0.0, 1.011, 7.225e-05, 1.029, 0.002066, 1.012, 0.009245, 1.0, 0.01668, 1.0, 0.01668, 0.0, 0.01668, 0.0, 0.01668, -0.01187, 0.009245, -0.02865, 0.002066, -0.01108, 7.225e-05, 0.0, 0.0, 0.0, 0.0, 0.007097, 5.559e-06, 0.01941, 4.316e-05, 0.023, 3.673e-05, 0.02975, 0.0, 0.4702, 0.0, 0.4702, 0.0, 0.4839, 7.517e-05, 0.4839, 7.517e-05, 1.012, 0.009245, 1.012, 0.009245, 1.0, 0.01668, 1.0, 0.01668, 1.029, 0.002066, 1.029, 0.002066, 1.012, 0.009245, 1.012, 0.009245, 0.02975, 0.0, 0.02975, 0.0, 0.4702, 0.0, 0.4702, 0.0, 0.023, 3.673e-05, 0.023, 3.673e-05, 0.02975, 0.0, 0.02975, 0.0, 0.01941, 4.316e-05, 0.01941, 4.316e-05, 0.023, 3.673e-05, 0.023, 3.673e-05, 1.011, 7.225e-05, 1.011, 7.225e-05, 1.029, 0.002066, 1.029, 0.002066, 0.0, 0.01668, 0.0, 0.01668, 0.0, 0.01668, 0.0, 0.01668, 0.007097, 5.559e-06, 0.007097, 5.559e-06, 0.01941, 4.316e-05, 0.01941, 4.316e-05, 1.0, 0.0, 1.0, 0.0, 1.0, 0.0, 1.0, 0.0, 1.0, 0.0, 1.0, 0.0, 1.011, 7.225e-05, 1.011, 7.225e-05, 0.0, 0.0, 0.0, 0.0, 0.007097, 5.559e-06, 0.007097, 5.559e-06, 0.9929, 5.559e-06, 0.9929, 5.559e-06, 1.0, 0.0, 1.0, 0.0, 0.4839, 7.517e-05, 0.4839, 7.517e-05, 0.5, 0.0001661, 0.5, 0.0001661, 0.5, 0.0001661, 0.5, 0.0001661, 0.5161, 7.517e-05, 0.5161, 7.517e-05, 0.5161, 7.517e-05, 0.5161, 7.517e-05, 0.5298, 0.0, 0.5298, 0.0, 0.0, 0.01668, 0.0, 0.01668, -0.01187, 0.009245, -0.01187, 0.009245, 0.5298, 0.0, 0.5298, 0.0, 0.9702, 0.0, 0.9702, 0.0, -0.01187, 0.009245, -0.01187, 0.009245, -0.02865, 0.002066, -0.02865, 0.002066, 0.9702, 0.0, 0.9702, 0.0, 0.977, 3.673e-05, 0.977, 3.673e-05, -0.02865, 0.002066, -0.02865, 0.002066, -0.01108, 7.225e-05, -0.01108, 7.225e-05, 0.977, 3.673e-05, 0.977, 3.673e-05, 0.9806, 4.316e-05, 0.9806, 4.316e-05, -0.01108, 7.225e-05, -0.01108, 7.225e-05, 0.0, 0.0, 0.0, 0.0, 0.9806, 4.316e-05, 0.9806, 4.316e-05, 0.9929, 5.559e-06, 0.9929, 5.559e-06, 0.0, 0.0, 0.0, 0.0, 0.0, 0.0, 0.0, 0.0, 0.4702, 0.0, 0.4839, 7.517e-05, 0.5, 0.0001661, 0.5161, 7.517e-05, 0.5298, 0.0, 0.9702, 0.0, 0.977, 3.673e-05, 0.9806, 4.316e-05, 0.9929, 5.559e-06, 1.0, 0.0, 1.0, 0.0, 1.011, 7.225e-05, 1.029, 0.002066, 1.012, 0.009245, 1.0, 0.01668, 1.0, 0.01668, 0.0, 0.01668, 0.0, 0.01668, -0.01187, 0.009245, -0.02865, 0.002066, -0.01108, 7.225e-05, 0.0, 0.0, 0.0, 0.0, 0.007097, 5.559e-06, 0.01941, 4.316e-05, 0.023, 3.673e-05, 0.02975, 0.0, 1.0, 0.01668, 1.0, 0.01668, 1.0, 0.01668, 1.0, 0.01668, 0.4702, 0.0, 0.02975, 0.0, 0.023, 3.673e-05, 0.01941, 4.316e-05, 0.007097, 5.559e-06, 0.0, 0.0, 0.0, 0.0, -0.01108, 7.225e-05, -0.02865, 0.002066, -0.01187, 0.009245, 0.0, 0.01668, 0.0, 0.01668, 1.0, 0.01668, 1.0, 0.01668, 1.012, 0.009245, 1.029, 0.002066, 1.011, 7.225e-05, 1.0, 0.0, 1.0, 0.0, 0.9929, 5.559e-06, 0.9806, 4.316e-05, 0.977, 3.673e-05, 0.9702, 0.0, 0.5298, 0.0, 0.5161, 7.517e-05, 0.5, 0.0001661, 0.4839, 7.517e-05])
me_plane.update()

# ---- objects
ob_gz_shape_rotate = bpy.data.objects.new('gz_shape_ROTATE', me_gz_shape_rotate)
ob_gz_shape_slide = bpy.data.objects.new('gz_shape_SLIDE', me_plane)

# ---- transforms, parenting, visibility, modifiers, constraints
ob_gz_shape_rotate.location = (0.0, 0.0, 0.0)
_m = ob_gz_shape_rotate.modifiers.new('Auto Smooth', 'NODES')
_m.node_group = ng_auto_smooth
_gi = [s.identifier for s in ng_auto_smooth.interface.items_tree if s.item_type == 'SOCKET' and s.in_out == 'INPUT']
_m[_gi[1]] = 1.44  # Angle
ob_gz_shape_slide.location = (0.0, 0.0, 0.0)

# ---- collection membership
col_collection.objects.link(ob_gz_shape_rotate)
col_collection.objects.link(ob_gz_shape_slide)

# ---- scene / render settings (as saved in the file)
scene.frame_start = 1; scene.frame_end = 250; scene.frame_set(1)
scene.render.engine = 'BLENDER_EEVEE_NEXT'
scene.cycles.sampling_pattern = 'TABULATED_SOBOL'
scene.cycles.use_light_tree = False
scene.view_settings.view_transform = 'Filmic'
bpy.context.view_layer.update()

# ---- added for rendering (the .blend has no active camera and no usable light): camera, sun
cam_auto = bpy.data.cameras.new('AutoCamera')
cam_auto.lens = 50.0
cam_auto.sensor_width = 36.0
cam_auto.clip_end = 1000.0
ob_auto_camera = bpy.data.objects.new('AutoCamera', cam_auto)
scene.collection.objects.link(ob_auto_camera)
ob_auto_camera.location = (1.46475, -1.88305, 1.04637)
ob_auto_camera.rotation_euler = (1.09748, -7.21219e-08, 0.694738)
scene.camera = ob_auto_camera
light_auto_sun = bpy.data.lights.new('AutoSun', 'SUN')
light_auto_sun.energy = 3.0
light_auto_sun.angle = 0.0523599
ob_auto_sun = bpy.data.objects.new('AutoSun', light_auto_sun)
scene.collection.objects.link(ob_auto_sun)
ob_auto_sun.rotation_euler = (0.872665, 0.174533, 0.523599)
bpy.context.view_layer.update()
